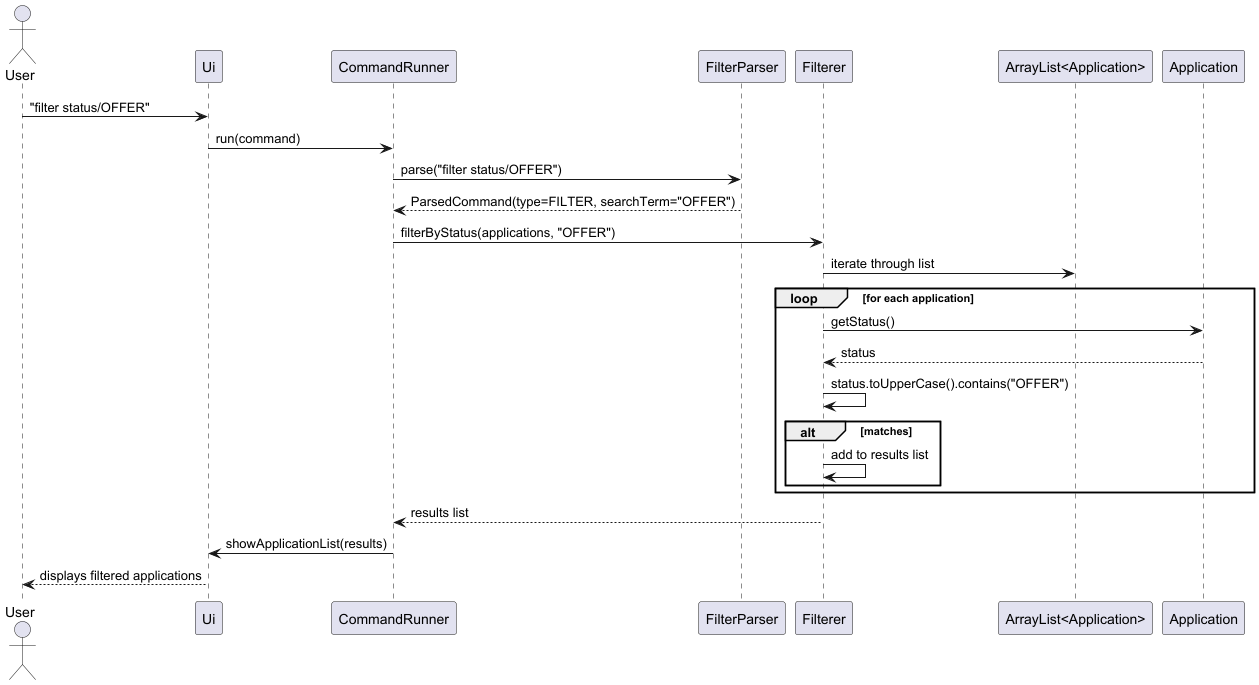

The diagram above was rendered by PlantUML. Its source (embedded in the PNG):
@startuml
actor User
participant Ui
participant CommandRunner
participant FilterParser
participant Filterer
participant "ArrayList<Application>" as AppList
participant Application

User -> Ui : "filter status/OFFER"
Ui -> CommandRunner : run(command)
CommandRunner -> FilterParser : parse("filter status/OFFER")
FilterParser --> CommandRunner : ParsedCommand(type=FILTER, searchTerm="OFFER")
CommandRunner -> Filterer : filterByStatus(applications, "OFFER")
Filterer -> AppList : iterate through list

loop for each application
    Filterer -> Application : getStatus()
    Application --> Filterer : status
    Filterer -> Filterer : status.toUpperCase().contains("OFFER")
    alt matches
        Filterer -> Filterer : add to results list
    end
end

Filterer --> CommandRunner : results list
CommandRunner -> Ui : showApplicationList(results)
Ui --> User : displays filtered applications
@enduml